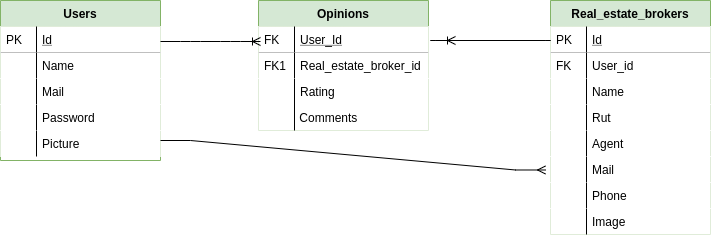

The diagram above was exported from draw.io. Its source (the exported page's mxGraphModel, read from the mxfile embedded in the PNG):
<mxGraphModel dx="1102" dy="628" grid="1" gridSize="10" guides="1" tooltips="1" connect="0" arrows="0" fold="1" page="1" pageScale="1" pageWidth="827" pageHeight="1169" math="0" shadow="0">
  <root>
    <mxCell id="WIyWlLk6GJQsqaUBKTNV-0" />
    <mxCell id="WIyWlLk6GJQsqaUBKTNV-1" parent="WIyWlLk6GJQsqaUBKTNV-0" />
    <mxCell id="zkfFHV4jXpPFQw0GAbJ--51" value="Users" style="swimlane;fontStyle=1;childLayout=stackLayout;horizontal=1;startSize=26;horizontalStack=0;resizeParent=1;resizeLast=0;collapsible=1;marginBottom=0;rounded=0;shadow=0;strokeWidth=1;fillColor=#d5e8d4;strokeColor=#82b366;" parent="WIyWlLk6GJQsqaUBKTNV-1" vertex="1">
      <mxGeometry x="70" y="120" width="160" height="160" as="geometry">
        <mxRectangle x="20" y="80" width="160" height="26" as="alternateBounds" />
      </mxGeometry>
    </mxCell>
    <mxCell id="mUnPsRqlMAOxRNCoVXMH-12" value="Id" style="shape=partialRectangle;top=0;left=0;right=0;bottom=1;align=left;verticalAlign=top;spacingLeft=40;spacingRight=4;overflow=hidden;rotatable=0;points=[[0,0.5],[1,0.5]];portConstraint=eastwest;dropTarget=0;rounded=0;shadow=0;strokeWidth=1;fontStyle=4" parent="zkfFHV4jXpPFQw0GAbJ--51" vertex="1">
      <mxGeometry y="26" width="160" height="26" as="geometry" />
    </mxCell>
    <mxCell id="mUnPsRqlMAOxRNCoVXMH-13" value="PK" style="shape=partialRectangle;top=0;left=0;bottom=0;fillColor=none;align=left;verticalAlign=top;spacingLeft=4;spacingRight=4;overflow=hidden;rotatable=0;points=[];portConstraint=eastwest;part=1;" parent="mUnPsRqlMAOxRNCoVXMH-12" vertex="1" connectable="0">
      <mxGeometry width="36" height="26" as="geometry" />
    </mxCell>
    <mxCell id="mUnPsRqlMAOxRNCoVXMH-14" value="Name" style="shape=partialRectangle;top=0;left=0;right=0;bottom=0;align=left;verticalAlign=top;spacingLeft=40;spacingRight=4;overflow=hidden;rotatable=0;points=[[0,0.5],[1,0.5]];portConstraint=eastwest;dropTarget=0;rounded=0;shadow=0;strokeWidth=1;" parent="zkfFHV4jXpPFQw0GAbJ--51" vertex="1">
      <mxGeometry y="52" width="160" height="26" as="geometry" />
    </mxCell>
    <mxCell id="mUnPsRqlMAOxRNCoVXMH-15" value="" style="shape=partialRectangle;top=0;left=0;bottom=0;fillColor=none;align=left;verticalAlign=top;spacingLeft=4;spacingRight=4;overflow=hidden;rotatable=0;points=[];portConstraint=eastwest;part=1;" parent="mUnPsRqlMAOxRNCoVXMH-14" vertex="1" connectable="0">
      <mxGeometry width="36" height="26" as="geometry" />
    </mxCell>
    <mxCell id="zkfFHV4jXpPFQw0GAbJ--54" value="Mail" style="shape=partialRectangle;top=0;left=0;right=0;bottom=0;align=left;verticalAlign=top;spacingLeft=40;spacingRight=4;overflow=hidden;rotatable=0;points=[[0,0.5],[1,0.5]];portConstraint=eastwest;dropTarget=0;rounded=0;shadow=0;strokeWidth=1;" parent="zkfFHV4jXpPFQw0GAbJ--51" vertex="1">
      <mxGeometry y="78" width="160" height="26" as="geometry" />
    </mxCell>
    <mxCell id="zkfFHV4jXpPFQw0GAbJ--55" value="" style="shape=partialRectangle;top=0;left=0;bottom=0;fillColor=none;align=left;verticalAlign=top;spacingLeft=4;spacingRight=4;overflow=hidden;rotatable=0;points=[];portConstraint=eastwest;part=1;" parent="zkfFHV4jXpPFQw0GAbJ--54" vertex="1" connectable="0">
      <mxGeometry width="36" height="26" as="geometry" />
    </mxCell>
    <mxCell id="mUnPsRqlMAOxRNCoVXMH-26" value="Password" style="shape=partialRectangle;top=0;left=0;right=0;bottom=0;align=left;verticalAlign=top;spacingLeft=40;spacingRight=4;overflow=hidden;rotatable=0;points=[[0,0.5],[1,0.5]];portConstraint=eastwest;dropTarget=0;rounded=0;shadow=0;strokeWidth=1;" parent="zkfFHV4jXpPFQw0GAbJ--51" vertex="1">
      <mxGeometry y="104" width="160" height="26" as="geometry" />
    </mxCell>
    <mxCell id="mUnPsRqlMAOxRNCoVXMH-27" value="" style="shape=partialRectangle;top=0;left=0;bottom=0;fillColor=none;align=left;verticalAlign=top;spacingLeft=4;spacingRight=4;overflow=hidden;rotatable=0;points=[];portConstraint=eastwest;part=1;" parent="mUnPsRqlMAOxRNCoVXMH-26" vertex="1" connectable="0">
      <mxGeometry width="36" height="26" as="geometry" />
    </mxCell>
    <mxCell id="mUnPsRqlMAOxRNCoVXMH-18" value="Picture" style="shape=partialRectangle;top=0;left=0;right=0;bottom=0;align=left;verticalAlign=top;spacingLeft=40;spacingRight=4;overflow=hidden;rotatable=0;points=[[0,0.5],[1,0.5]];portConstraint=eastwest;dropTarget=0;rounded=0;shadow=0;strokeWidth=1;" parent="zkfFHV4jXpPFQw0GAbJ--51" vertex="1">
      <mxGeometry y="130" width="160" height="26" as="geometry" />
    </mxCell>
    <mxCell id="mUnPsRqlMAOxRNCoVXMH-19" value="" style="shape=partialRectangle;top=0;left=0;bottom=0;fillColor=none;align=left;verticalAlign=top;spacingLeft=4;spacingRight=4;overflow=hidden;rotatable=0;points=[];portConstraint=eastwest;part=1;" parent="mUnPsRqlMAOxRNCoVXMH-18" vertex="1" connectable="0">
      <mxGeometry width="36" height="26" as="geometry" />
    </mxCell>
    <mxCell id="zkfFHV4jXpPFQw0GAbJ--56" value="Opinions" style="swimlane;fontStyle=1;childLayout=stackLayout;horizontal=1;startSize=26;horizontalStack=0;resizeParent=1;resizeLast=0;collapsible=1;marginBottom=0;rounded=0;shadow=0;strokeWidth=1;strokeColor=#82b366;fillColor=#d5e8d4;" parent="WIyWlLk6GJQsqaUBKTNV-1" vertex="1">
      <mxGeometry x="328" y="120" width="170" height="130" as="geometry">
        <mxRectangle x="260" y="80" width="160" height="26" as="alternateBounds" />
      </mxGeometry>
    </mxCell>
    <mxCell id="zkfFHV4jXpPFQw0GAbJ--57" value="User_Id" style="shape=partialRectangle;top=0;left=0;right=0;bottom=1;align=left;verticalAlign=top;spacingLeft=40;spacingRight=4;overflow=hidden;rotatable=0;points=[[0,0.5],[1,0.5]];portConstraint=eastwest;dropTarget=0;rounded=0;shadow=0;strokeWidth=1;fontStyle=4" parent="zkfFHV4jXpPFQw0GAbJ--56" vertex="1">
      <mxGeometry y="26" width="170" height="26" as="geometry" />
    </mxCell>
    <mxCell id="zkfFHV4jXpPFQw0GAbJ--58" value="FK" style="shape=partialRectangle;top=0;left=0;bottom=0;fillColor=none;align=left;verticalAlign=top;spacingLeft=4;spacingRight=4;overflow=hidden;rotatable=0;points=[];portConstraint=eastwest;part=1;" parent="zkfFHV4jXpPFQw0GAbJ--57" vertex="1" connectable="0">
      <mxGeometry width="36" height="26" as="geometry" />
    </mxCell>
    <mxCell id="zkfFHV4jXpPFQw0GAbJ--59" value="Real_estate_broker_id" style="shape=partialRectangle;top=0;left=0;right=0;bottom=0;align=left;verticalAlign=top;spacingLeft=40;spacingRight=4;overflow=hidden;rotatable=0;points=[[0,0.5],[1,0.5]];portConstraint=eastwest;dropTarget=0;rounded=0;shadow=0;strokeWidth=1;" parent="zkfFHV4jXpPFQw0GAbJ--56" vertex="1">
      <mxGeometry y="52" width="170" height="26" as="geometry" />
    </mxCell>
    <mxCell id="zkfFHV4jXpPFQw0GAbJ--60" value="FK1" style="shape=partialRectangle;top=0;left=0;bottom=0;fillColor=none;align=left;verticalAlign=top;spacingLeft=4;spacingRight=4;overflow=hidden;rotatable=0;points=[];portConstraint=eastwest;part=1;" parent="zkfFHV4jXpPFQw0GAbJ--59" vertex="1" connectable="0">
      <mxGeometry width="36" height="26" as="geometry" />
    </mxCell>
    <mxCell id="zkfFHV4jXpPFQw0GAbJ--61" value="Rating" style="shape=partialRectangle;top=0;left=0;right=0;bottom=0;align=left;verticalAlign=top;spacingLeft=40;spacingRight=4;overflow=hidden;rotatable=0;points=[[0,0.5],[1,0.5]];portConstraint=eastwest;dropTarget=0;rounded=0;shadow=0;strokeWidth=1;" parent="zkfFHV4jXpPFQw0GAbJ--56" vertex="1">
      <mxGeometry y="78" width="170" height="52" as="geometry" />
    </mxCell>
    <mxCell id="zkfFHV4jXpPFQw0GAbJ--62" value="" style="shape=partialRectangle;top=0;left=0;bottom=0;fillColor=none;align=left;verticalAlign=top;spacingLeft=4;spacingRight=4;overflow=hidden;rotatable=0;points=[];portConstraint=eastwest;part=1;" parent="zkfFHV4jXpPFQw0GAbJ--61" vertex="1" connectable="0">
      <mxGeometry width="36" height="52" as="geometry" />
    </mxCell>
    <mxCell id="zkfFHV4jXpPFQw0GAbJ--64" value="Real_estate_brokers" style="swimlane;fontStyle=1;childLayout=stackLayout;horizontal=1;startSize=26;horizontalStack=0;resizeParent=1;resizeLast=0;collapsible=1;marginBottom=0;rounded=0;shadow=0;strokeWidth=1;fillColor=#d5e8d4;strokeColor=#82b366;" parent="WIyWlLk6GJQsqaUBKTNV-1" vertex="1">
      <mxGeometry x="620" y="120" width="160" height="234" as="geometry">
        <mxRectangle x="260" y="270" width="160" height="26" as="alternateBounds" />
      </mxGeometry>
    </mxCell>
    <mxCell id="zkfFHV4jXpPFQw0GAbJ--65" value="Id" style="shape=partialRectangle;top=0;left=0;right=0;bottom=1;align=left;verticalAlign=top;spacingLeft=40;spacingRight=4;overflow=hidden;rotatable=0;points=[[0,0.5],[1,0.5]];portConstraint=eastwest;dropTarget=0;rounded=0;shadow=0;strokeWidth=1;fontStyle=4" parent="zkfFHV4jXpPFQw0GAbJ--64" vertex="1">
      <mxGeometry y="26" width="160" height="26" as="geometry" />
    </mxCell>
    <mxCell id="zkfFHV4jXpPFQw0GAbJ--66" value="PK" style="shape=partialRectangle;top=0;left=0;bottom=0;fillColor=none;align=left;verticalAlign=top;spacingLeft=4;spacingRight=4;overflow=hidden;rotatable=0;points=[];portConstraint=eastwest;part=1;" parent="zkfFHV4jXpPFQw0GAbJ--65" vertex="1" connectable="0">
      <mxGeometry width="36" height="26" as="geometry" />
    </mxCell>
    <mxCell id="KAvfQ7MEtStf_QzkVeK8-19" value="User_id" style="shape=partialRectangle;top=0;left=0;right=0;bottom=0;align=left;verticalAlign=top;spacingLeft=40;spacingRight=4;overflow=hidden;rotatable=0;points=[[0,0.5],[1,0.5]];portConstraint=eastwest;dropTarget=0;rounded=0;shadow=0;strokeWidth=1;" vertex="1" parent="zkfFHV4jXpPFQw0GAbJ--64">
      <mxGeometry y="52" width="160" height="26" as="geometry" />
    </mxCell>
    <mxCell id="KAvfQ7MEtStf_QzkVeK8-20" value="FK" style="shape=partialRectangle;top=0;left=0;bottom=0;fillColor=none;align=left;verticalAlign=top;spacingLeft=4;spacingRight=4;overflow=hidden;rotatable=0;points=[];portConstraint=eastwest;part=1;" vertex="1" connectable="0" parent="KAvfQ7MEtStf_QzkVeK8-19">
      <mxGeometry width="36" height="26" as="geometry" />
    </mxCell>
    <mxCell id="zkfFHV4jXpPFQw0GAbJ--67" value="Name" style="shape=partialRectangle;top=0;left=0;right=0;bottom=0;align=left;verticalAlign=top;spacingLeft=40;spacingRight=4;overflow=hidden;rotatable=0;points=[[0,0.5],[1,0.5]];portConstraint=eastwest;dropTarget=0;rounded=0;shadow=0;strokeWidth=1;" parent="zkfFHV4jXpPFQw0GAbJ--64" vertex="1">
      <mxGeometry y="78" width="160" height="26" as="geometry" />
    </mxCell>
    <mxCell id="zkfFHV4jXpPFQw0GAbJ--68" value="" style="shape=partialRectangle;top=0;left=0;bottom=0;fillColor=none;align=left;verticalAlign=top;spacingLeft=4;spacingRight=4;overflow=hidden;rotatable=0;points=[];portConstraint=eastwest;part=1;" parent="zkfFHV4jXpPFQw0GAbJ--67" vertex="1" connectable="0">
      <mxGeometry width="36" height="26" as="geometry" />
    </mxCell>
    <mxCell id="zkfFHV4jXpPFQw0GAbJ--69" value="Rut" style="shape=partialRectangle;top=0;left=0;right=0;bottom=0;align=left;verticalAlign=top;spacingLeft=40;spacingRight=4;overflow=hidden;rotatable=0;points=[[0,0.5],[1,0.5]];portConstraint=eastwest;dropTarget=0;rounded=0;shadow=0;strokeWidth=1;" parent="zkfFHV4jXpPFQw0GAbJ--64" vertex="1">
      <mxGeometry y="104" width="160" height="26" as="geometry" />
    </mxCell>
    <mxCell id="zkfFHV4jXpPFQw0GAbJ--70" value="" style="shape=partialRectangle;top=0;left=0;bottom=0;fillColor=none;align=left;verticalAlign=top;spacingLeft=4;spacingRight=4;overflow=hidden;rotatable=0;points=[];portConstraint=eastwest;part=1;" parent="zkfFHV4jXpPFQw0GAbJ--69" vertex="1" connectable="0">
      <mxGeometry width="36" height="26" as="geometry" />
    </mxCell>
    <mxCell id="mUnPsRqlMAOxRNCoVXMH-8" value="Agent" style="shape=partialRectangle;top=0;left=0;right=0;bottom=0;align=left;verticalAlign=top;spacingLeft=40;spacingRight=4;overflow=hidden;rotatable=0;points=[[0,0.5],[1,0.5]];portConstraint=eastwest;dropTarget=0;rounded=0;shadow=0;strokeWidth=1;" parent="zkfFHV4jXpPFQw0GAbJ--64" vertex="1">
      <mxGeometry y="130" width="160" height="26" as="geometry" />
    </mxCell>
    <mxCell id="mUnPsRqlMAOxRNCoVXMH-9" value="" style="shape=partialRectangle;top=0;left=0;bottom=0;fillColor=none;align=left;verticalAlign=top;spacingLeft=4;spacingRight=4;overflow=hidden;rotatable=0;points=[];portConstraint=eastwest;part=1;" parent="mUnPsRqlMAOxRNCoVXMH-8" vertex="1" connectable="0">
      <mxGeometry width="36" height="26" as="geometry" />
    </mxCell>
    <mxCell id="mUnPsRqlMAOxRNCoVXMH-33" value="Mail" style="shape=partialRectangle;top=0;left=0;right=0;bottom=0;align=left;verticalAlign=top;spacingLeft=40;spacingRight=4;overflow=hidden;rotatable=0;points=[[0,0.5],[1,0.5]];portConstraint=eastwest;dropTarget=0;rounded=0;shadow=0;strokeWidth=1;" parent="zkfFHV4jXpPFQw0GAbJ--64" vertex="1">
      <mxGeometry y="156" width="160" height="26" as="geometry" />
    </mxCell>
    <mxCell id="mUnPsRqlMAOxRNCoVXMH-34" value="" style="shape=partialRectangle;top=0;left=0;bottom=0;fillColor=none;align=left;verticalAlign=top;spacingLeft=4;spacingRight=4;overflow=hidden;rotatable=0;points=[];portConstraint=eastwest;part=1;" parent="mUnPsRqlMAOxRNCoVXMH-33" vertex="1" connectable="0">
      <mxGeometry width="36" height="26" as="geometry" />
    </mxCell>
    <mxCell id="mUnPsRqlMAOxRNCoVXMH-35" value="Phone" style="shape=partialRectangle;top=0;left=0;right=0;bottom=0;align=left;verticalAlign=top;spacingLeft=40;spacingRight=4;overflow=hidden;rotatable=0;points=[[0,0.5],[1,0.5]];portConstraint=eastwest;dropTarget=0;rounded=0;shadow=0;strokeWidth=1;" parent="zkfFHV4jXpPFQw0GAbJ--64" vertex="1">
      <mxGeometry y="182" width="160" height="26" as="geometry" />
    </mxCell>
    <mxCell id="mUnPsRqlMAOxRNCoVXMH-36" value="" style="shape=partialRectangle;top=0;left=0;bottom=0;fillColor=none;align=left;verticalAlign=top;spacingLeft=4;spacingRight=4;overflow=hidden;rotatable=0;points=[];portConstraint=eastwest;part=1;" parent="mUnPsRqlMAOxRNCoVXMH-35" vertex="1" connectable="0">
      <mxGeometry width="36" height="26" as="geometry" />
    </mxCell>
    <mxCell id="s6f-xbphPynwRVrMLpS6-0" value="Image" style="shape=partialRectangle;top=0;left=0;right=0;bottom=0;align=left;verticalAlign=top;spacingLeft=40;spacingRight=4;overflow=hidden;rotatable=0;points=[[0,0.5],[1,0.5]];portConstraint=eastwest;dropTarget=0;rounded=0;shadow=0;strokeWidth=1;" parent="zkfFHV4jXpPFQw0GAbJ--64" vertex="1">
      <mxGeometry y="208" width="160" height="26" as="geometry" />
    </mxCell>
    <mxCell id="s6f-xbphPynwRVrMLpS6-1" value="" style="shape=partialRectangle;top=0;left=0;bottom=0;fillColor=none;align=left;verticalAlign=top;spacingLeft=4;spacingRight=4;overflow=hidden;rotatable=0;points=[];portConstraint=eastwest;part=1;" parent="s6f-xbphPynwRVrMLpS6-0" vertex="1" connectable="0">
      <mxGeometry width="36" height="26" as="geometry" />
    </mxCell>
    <mxCell id="mUnPsRqlMAOxRNCoVXMH-24" value=" Comments" style="text;strokeColor=none;fillColor=none;spacingLeft=4;spacingRight=4;overflow=hidden;rotatable=0;points=[[0,0.5],[1,0.5]];portConstraint=eastwest;fontSize=12;" parent="WIyWlLk6GJQsqaUBKTNV-1" vertex="1">
      <mxGeometry x="360" y="224" width="130" height="26" as="geometry" />
    </mxCell>
    <mxCell id="mUnPsRqlMAOxRNCoVXMH-31" value="" style="edgeStyle=entityRelationEdgeStyle;fontSize=12;html=1;endArrow=ERoneToMany;" parent="WIyWlLk6GJQsqaUBKTNV-1" edge="1">
      <mxGeometry width="100" height="100" relative="1" as="geometry">
        <mxPoint x="230" y="161" as="sourcePoint" />
        <mxPoint x="330" y="161" as="targetPoint" />
      </mxGeometry>
    </mxCell>
    <mxCell id="mUnPsRqlMAOxRNCoVXMH-32" value="" style="edgeStyle=entityRelationEdgeStyle;fontSize=12;html=1;endArrow=ERoneToMany;" parent="WIyWlLk6GJQsqaUBKTNV-1" edge="1">
      <mxGeometry width="100" height="100" relative="1" as="geometry">
        <mxPoint x="595" y="160" as="sourcePoint" />
        <mxPoint x="525" y="160" as="targetPoint" />
      </mxGeometry>
    </mxCell>
    <mxCell id="KAvfQ7MEtStf_QzkVeK8-0" value="" style="edgeStyle=entityRelationEdgeStyle;fontSize=12;html=1;endArrow=ERmany;rounded=0;entryX=-0.031;entryY=0.519;entryDx=0;entryDy=0;entryPerimeter=0;" edge="1" parent="WIyWlLk6GJQsqaUBKTNV-1" target="mUnPsRqlMAOxRNCoVXMH-33">
      <mxGeometry width="100" height="100" relative="1" as="geometry">
        <mxPoint x="230" y="260" as="sourcePoint" />
        <mxPoint x="280" y="360" as="targetPoint" />
      </mxGeometry>
    </mxCell>
  </root>
</mxGraphModel>